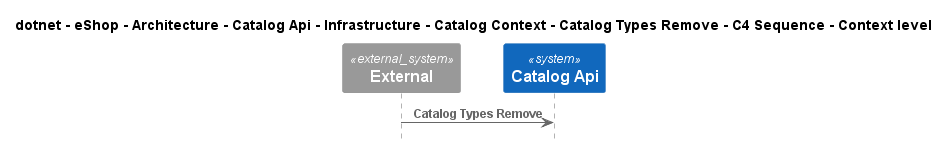

The diagram above was rendered by PlantUML. Its source (embedded in the PNG):
@startuml
!pragma layout smetana
!include ..\..\..\..\..\..\..\..\..\..\..\.c4s\C4_Sequence.puml

title dotnet - eShop - Architecture - Catalog Api - Infrastructure - Catalog Context - Catalog Types Remove - C4 Sequence - Context level

System_Ext(C4InterFlow.SoftwareSystems.ExternalSystem, "External", "")
System(dotnet.eShop.Architecture.SoftwareSystems.CatalogApi, "Catalog Api", "")

Rel(C4InterFlow.SoftwareSystems.ExternalSystem, dotnet.eShop.Architecture.SoftwareSystems.CatalogApi, "Catalog Types Remove")


@enduml